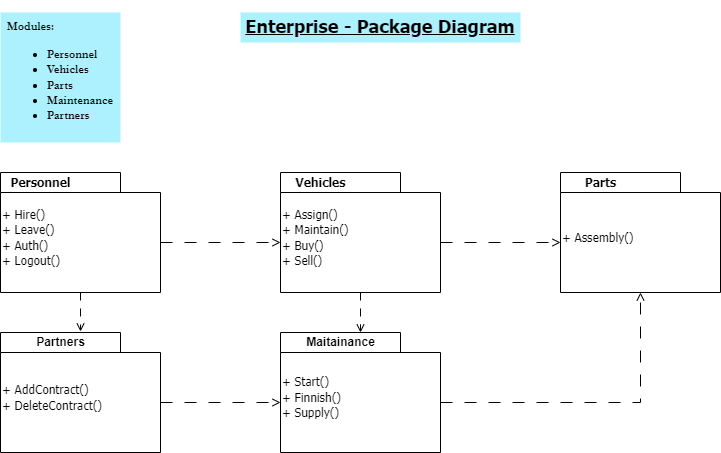

The diagram above was exported from draw.io. Its source (the exported page's mxGraphModel, read from the mxfile embedded in the PNG):
<mxGraphModel dx="1290" dy="541" grid="1" gridSize="10" guides="1" tooltips="1" connect="1" arrows="1" fold="1" page="1" pageScale="1" pageWidth="827" pageHeight="1169" background="#ffffff" math="0" shadow="0">
  <root>
    <mxCell id="0" />
    <mxCell id="1" parent="0" />
    <mxCell id="LKXTeS8VXsruADTCNphH-1" value="&lt;div style=&quot;text-align: justify;&quot;&gt;&lt;b style=&quot;&quot;&gt;&lt;font face=&quot;Garamond&quot;&gt;Modules:&lt;/font&gt;&lt;/b&gt;&lt;/div&gt;&lt;div style=&quot;text-align: justify;&quot;&gt;&lt;ul&gt;&lt;li&gt;&lt;font face=&quot;Garamond&quot; data-font-src=&quot;https://fonts.googleapis.com/css?family=Coming+Soon&quot;&gt;&lt;b&gt;Personnel&lt;/b&gt;&lt;/font&gt;&lt;/li&gt;&lt;li&gt;&lt;font face=&quot;Garamond&quot; data-font-src=&quot;https://fonts.googleapis.com/css?family=Coming+Soon&quot;&gt;&lt;b&gt;Vehicles&lt;/b&gt;&lt;/font&gt;&lt;/li&gt;&lt;li&gt;&lt;font face=&quot;Garamond&quot; data-font-src=&quot;https://fonts.googleapis.com/css?family=Coming+Soon&quot;&gt;&lt;b&gt;Parts&lt;/b&gt;&lt;/font&gt;&lt;/li&gt;&lt;li&gt;&lt;font face=&quot;Garamond&quot; data-font-src=&quot;https://fonts.googleapis.com/css?family=Coming+Soon&quot;&gt;&lt;b&gt;Maintenance&lt;/b&gt;&lt;/font&gt;&lt;/li&gt;&lt;li&gt;&lt;font face=&quot;Garamond&quot; data-font-src=&quot;https://fonts.googleapis.com/css?family=Coming+Soon&quot;&gt;&lt;b style=&quot;&quot;&gt;Partners&lt;/b&gt;&lt;/font&gt;&lt;/li&gt;&lt;/ul&gt;&lt;/div&gt;" style="text;html=1;strokeColor=none;fillColor=#ADF1FF;align=center;verticalAlign=middle;whiteSpace=wrap;rounded=0;" parent="1" vertex="1">
      <mxGeometry x="40" y="40" width="120" height="130" as="geometry" />
    </mxCell>
    <mxCell id="LKXTeS8VXsruADTCNphH-2" value="&lt;h2&gt;&lt;font face=&quot;Tahoma&quot;&gt;Enterprise - Package Diagram&lt;/font&gt;&lt;/h2&gt;" style="text;html=1;strokeColor=none;fillColor=#ADF1FF;align=center;verticalAlign=middle;whiteSpace=wrap;rounded=0;fontFamily=Coming Soon;fontSource=https%3A%2F%2Ffonts.googleapis.com%2Fcss%3Ffamily%3DComing%2BSoon;fontStyle=5" parent="1" vertex="1">
      <mxGeometry x="280" y="40" width="280" height="30" as="geometry" />
    </mxCell>
    <mxCell id="0U5PnbM0OtNIxZW-rlxf-18" style="edgeStyle=orthogonalEdgeStyle;rounded=0;orthogonalLoop=1;jettySize=auto;html=1;exitX=0.5;exitY=1;exitDx=0;exitDy=0;exitPerimeter=0;entryX=0.667;entryY=-0.05;entryDx=0;entryDy=0;entryPerimeter=0;dashed=1;dashPattern=8 8;endArrow=open;endFill=0;" parent="1" source="0U5PnbM0OtNIxZW-rlxf-1" target="0U5PnbM0OtNIxZW-rlxf-8" edge="1">
      <mxGeometry relative="1" as="geometry" />
    </mxCell>
    <mxCell id="0U5PnbM0OtNIxZW-rlxf-19" style="edgeStyle=orthogonalEdgeStyle;rounded=0;orthogonalLoop=1;jettySize=auto;html=1;exitX=0;exitY=0;exitDx=160;exitDy=70;exitPerimeter=0;entryX=0;entryY=0;entryDx=0;entryDy=70;entryPerimeter=0;dashed=1;dashPattern=12 12;endArrow=open;endFill=0;" parent="1" source="0U5PnbM0OtNIxZW-rlxf-1" target="0U5PnbM0OtNIxZW-rlxf-3" edge="1">
      <mxGeometry relative="1" as="geometry" />
    </mxCell>
    <mxCell id="0U5PnbM0OtNIxZW-rlxf-1" value="&lt;font face=&quot;Tahoma&quot;&gt;+ Hire()&lt;br&gt;+ Leave()&lt;br&gt;+ Auth()&lt;br&gt;+ Logout()&lt;/font&gt;" style="shape=folder;fontStyle=0;spacingTop=10;tabWidth=120;tabHeight=20;tabPosition=left;html=1;whiteSpace=wrap;align=left;" parent="1" vertex="1">
      <mxGeometry x="40" y="200" width="160" height="120" as="geometry" />
    </mxCell>
    <mxCell id="0U5PnbM0OtNIxZW-rlxf-2" value="&lt;font face=&quot;Tahoma&quot;&gt;Personnel&lt;/font&gt;" style="text;align=center;fontStyle=1;verticalAlign=middle;spacingLeft=3;spacingRight=3;strokeColor=none;rotatable=0;points=[[0,0.5],[1,0.5]];portConstraint=eastwest;html=1;" parent="1" vertex="1">
      <mxGeometry x="40" y="200" width="80" height="20" as="geometry" />
    </mxCell>
    <mxCell id="0U5PnbM0OtNIxZW-rlxf-15" style="edgeStyle=orthogonalEdgeStyle;rounded=0;orthogonalLoop=1;jettySize=auto;html=1;entryX=0.5;entryY=0;entryDx=0;entryDy=0;entryPerimeter=0;dashed=1;dashPattern=8 8;endArrow=open;endFill=0;" parent="1" source="0U5PnbM0OtNIxZW-rlxf-3" target="0U5PnbM0OtNIxZW-rlxf-9" edge="1">
      <mxGeometry relative="1" as="geometry" />
    </mxCell>
    <mxCell id="0U5PnbM0OtNIxZW-rlxf-20" style="edgeStyle=orthogonalEdgeStyle;rounded=0;orthogonalLoop=1;jettySize=auto;html=1;exitX=0;exitY=0;exitDx=160;exitDy=70;exitPerimeter=0;entryX=0;entryY=0;entryDx=0;entryDy=70;entryPerimeter=0;dashed=1;dashPattern=12 12;endArrow=open;endFill=0;" parent="1" source="0U5PnbM0OtNIxZW-rlxf-3" target="0U5PnbM0OtNIxZW-rlxf-5" edge="1">
      <mxGeometry relative="1" as="geometry" />
    </mxCell>
    <mxCell id="0U5PnbM0OtNIxZW-rlxf-3" value="&lt;font face=&quot;Tahoma&quot;&gt;+ Assign()&lt;br&gt;+ Maintain()&lt;br&gt;+ Buy()&lt;br&gt;+ Sell()&lt;/font&gt;" style="shape=folder;fontStyle=0;spacingTop=10;tabWidth=120;tabHeight=20;tabPosition=left;html=1;whiteSpace=wrap;align=left;" parent="1" vertex="1">
      <mxGeometry x="320" y="200" width="160" height="120" as="geometry" />
    </mxCell>
    <mxCell id="0U5PnbM0OtNIxZW-rlxf-4" value="&lt;font face=&quot;Tahoma&quot;&gt;Vehicles&lt;/font&gt;" style="text;align=center;fontStyle=1;verticalAlign=middle;spacingLeft=3;spacingRight=3;strokeColor=none;rotatable=0;points=[[0,0.5],[1,0.5]];portConstraint=eastwest;html=1;" parent="1" vertex="1">
      <mxGeometry x="320" y="200" width="80" height="20" as="geometry" />
    </mxCell>
    <mxCell id="0U5PnbM0OtNIxZW-rlxf-5" value="&lt;font face=&quot;Tahoma&quot;&gt;+ Assembly()&lt;/font&gt;" style="shape=folder;fontStyle=0;spacingTop=10;tabWidth=120;tabHeight=20;tabPosition=left;html=1;whiteSpace=wrap;align=left;" parent="1" vertex="1">
      <mxGeometry x="600" y="200" width="160" height="120" as="geometry" />
    </mxCell>
    <mxCell id="0U5PnbM0OtNIxZW-rlxf-21" style="edgeStyle=orthogonalEdgeStyle;rounded=0;orthogonalLoop=1;jettySize=auto;html=1;exitX=0;exitY=0;exitDx=160;exitDy=70;exitPerimeter=0;entryX=0.5;entryY=1;entryDx=0;entryDy=0;entryPerimeter=0;dashed=1;dashPattern=12 12;endArrow=open;endFill=0;" parent="1" source="0U5PnbM0OtNIxZW-rlxf-9" target="0U5PnbM0OtNIxZW-rlxf-5" edge="1">
      <mxGeometry relative="1" as="geometry" />
    </mxCell>
    <mxCell id="0U5PnbM0OtNIxZW-rlxf-9" value="&lt;font face=&quot;Tahoma&quot;&gt;+ Start()&lt;br&gt;+ Finnish()&lt;br&gt;+ Supply()&lt;/font&gt;" style="shape=folder;fontStyle=0;spacingTop=10;tabWidth=120;tabHeight=20;tabPosition=left;html=1;whiteSpace=wrap;align=left;" parent="1" vertex="1">
      <mxGeometry x="320" y="360" width="160" height="120" as="geometry" />
    </mxCell>
    <mxCell id="0U5PnbM0OtNIxZW-rlxf-6" value="&lt;font face=&quot;Tahoma&quot;&gt;Parts&lt;/font&gt;" style="text;align=center;fontStyle=1;verticalAlign=middle;spacingLeft=3;spacingRight=3;strokeColor=none;rotatable=0;points=[[0,0.5],[1,0.5]];portConstraint=eastwest;html=1;" parent="1" vertex="1">
      <mxGeometry x="600" y="200" width="80" height="20" as="geometry" />
    </mxCell>
    <mxCell id="0U5PnbM0OtNIxZW-rlxf-22" style="edgeStyle=orthogonalEdgeStyle;rounded=0;orthogonalLoop=1;jettySize=auto;html=1;exitX=0;exitY=0;exitDx=160;exitDy=70;exitPerimeter=0;entryX=0;entryY=0;entryDx=0;entryDy=70;entryPerimeter=0;dashed=1;dashPattern=12 12;endArrow=open;endFill=0;" parent="1" source="0U5PnbM0OtNIxZW-rlxf-7" target="0U5PnbM0OtNIxZW-rlxf-9" edge="1">
      <mxGeometry relative="1" as="geometry" />
    </mxCell>
    <mxCell id="0U5PnbM0OtNIxZW-rlxf-7" value="&lt;font face=&quot;Tahoma&quot;&gt;+ AddContract()&lt;br&gt;+ DeleteContract()&lt;/font&gt;" style="shape=folder;fontStyle=0;spacingTop=10;tabWidth=120;tabHeight=20;tabPosition=left;html=1;whiteSpace=wrap;align=left;" parent="1" vertex="1">
      <mxGeometry x="40" y="360" width="160" height="120" as="geometry" />
    </mxCell>
    <mxCell id="0U5PnbM0OtNIxZW-rlxf-8" value="Partners" style="text;align=center;fontStyle=1;verticalAlign=middle;spacingLeft=3;spacingRight=3;strokeColor=none;rotatable=0;points=[[0,0.5],[1,0.5]];portConstraint=eastwest;html=1;" parent="1" vertex="1">
      <mxGeometry x="40" y="360" width="120" height="20" as="geometry" />
    </mxCell>
    <mxCell id="0U5PnbM0OtNIxZW-rlxf-16" value="Maitainance" style="text;align=center;fontStyle=1;verticalAlign=middle;spacingLeft=3;spacingRight=3;strokeColor=none;rotatable=0;points=[[0,0.5],[1,0.5]];portConstraint=eastwest;html=1;" parent="1" vertex="1">
      <mxGeometry x="320" y="360" width="120" height="20" as="geometry" />
    </mxCell>
  </root>
</mxGraphModel>